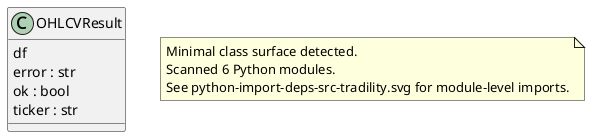

The diagram above was rendered by PlantUML. Its source (embedded in the PNG):
@startuml classes_checkout
set namespaceSeparator none
class "OHLCVResult" as tradility.fetch.OHLCVResult {
  df
  error : str
  ok : bool
  ticker : str
}
note as archilityPythonSurfaceNote
Minimal class surface detected.
Scanned 6 Python modules.
See python-import-deps-src-tradility.svg for module-level imports.
end note
@enduml